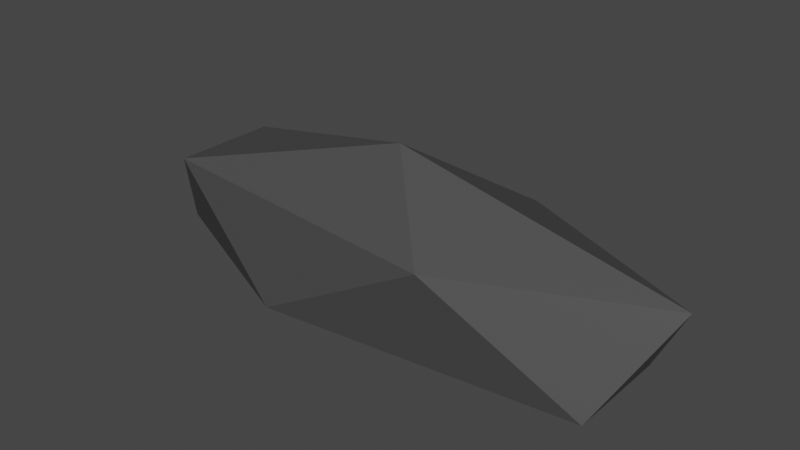 # Source: mouse.blend  (saved by Blender 3.2.14; exported with 4.5.12 LTS)
import bpy
from mathutils import Matrix  # noqa: F401  (used for matrix-valued properties, if any)

bpy.ops.wm.read_factory_settings(use_empty=True)
scene = bpy.context.scene
scene.name = 'Scene'

# ---- collections
col_collection = bpy.data.collections.new('Collection'); scene.collection.children.link(col_collection)

# ---- materials (node trees are filled in below, after node groups)
mat_material_001 = bpy.data.materials.new('Material.001')
mat_material_001.use_transparent_shadow = False

# ---- material node trees
mat_material_001.use_nodes = True; mat_material_001.node_tree.nodes.clear()
_N = mat_material_001.node_tree.nodes; _L = mat_material_001.node_tree.links
n0 = _N.new('ShaderNodeBsdfPrincipled'); n0.name = 'Principled BSDF'; n0.location = (10, 300)
n0.distribution = 'GGX'
n0.subsurface_method = 'RANDOM_WALK_SKIN'
n0.inputs[0].default_value = (0.06681, 0.06681, 0.06681, 1.0)
n0.inputs[3].default_value = 1.45
n0.inputs[27].default_value = (0.0, 0.0, 0.0, 1.0)
n0.inputs[28].default_value = 1.0
n1 = _N.new('ShaderNodeOutputMaterial'); n1.name = 'Material Output'; n1.location = (300, 300)
_L.new(n0.outputs[0], n1.inputs[0])
n1.is_active_output = True

# ---- world
world_world = bpy.data.worlds.new('World'); scene.world = world_world
world_world.use_nodes = True; world_world.node_tree.nodes.clear()
_N = world_world.node_tree.nodes; _L = world_world.node_tree.links
n0 = _N.new('ShaderNodeOutputWorld'); n0.name = 'World Output'; n0.location = (300, 300)
n1 = _N.new('ShaderNodeBackground'); n1.name = 'Background'; n1.location = (10, 300)
n1.inputs[0].default_value = (0.05088, 0.05088, 0.05088, 1.0)
_L.new(n1.outputs[0], n0.inputs[0])
n0.is_active_output = True
world_world.color = (0.05088, 0.05088, 0.05088)
world_world.use_sun_shadow = False
world_world.sun_shadow_jitter_overblur = 0.0

# ---- meshes
me_icosphere = bpy.data.meshes.new('Icosphere')
me_icosphere.from_pydata([(0.3292, -0.1931, -0.07927), (-0.1257, -0.3125, -0.07927), (-0.4069, 0.0, -0.07927), (-0.1257, 0.3125, -0.07927), (0.3292, 0.1931, -0.07927), (0.1257, -0.3125, 0.2036), (-0.3292, -0.1931, 0.2036), (-0.3292, 0.1931, 0.2036), (0.1257, 0.3125, 0.2036), (0.4069, 0.0, 0.2036), (-4.696e-10, 0.0, 0.3784)], [], [(4, 0, 1, 2, 3), (0, 4, 9), (1, 0, 5), (2, 1, 6), (3, 2, 7), (4, 3, 8), (0, 9, 5), (1, 5, 6), (2, 6, 7), (3, 7, 8), (4, 8, 9), (5, 9, 10), (6, 5, 10), (7, 6, 10), (8, 7, 10), (9, 8, 10)])
_uv = me_icosphere.uv_layers.new(name='UVMap')
_uv.uv.foreach_set('vector', [0.4545, 0.1575, 0.2727, 0.1575, 1.0, 0.1575, 0.8182, 0.1575, 0.6364, 0.1575, 0.2727, 0.1575, 0.4545, 0.1575, 0.3636, 0.3149, 0.09091, 0.1575, 0.2727, 0.1575, 0.1818, 0.3149, 0.8182, 0.1575, 1.0, 0.1575, 0.9091, 0.3149, 0.6364, 0.1575, 0.8182, 0.1575, 0.7273, 0.3149, 0.4545, 0.1575, 0.6364, 0.1575, 0.5455, 0.3149, 0.2727, 0.1575, 0.3636, 0.3149, 0.1818, 0.3149, 0.09091, 0.1575, 0.1818, 0.3149, 0.0, 0.3149, 0.8182, 0.1575, 0.9091, 0.3149, 0.7273, 0.3149, 0.6364, 0.1575, 0.7273, 0.3149, 0.5455, 0.3149, 0.4545, 0.1575, 0.5455, 0.3149, 0.3636, 0.3149, 0.1818, 0.3149, 0.3636, 0.3149, 0.2727, 0.4724, 0.0, 0.3149, 0.1818, 0.3149, 0.09091, 0.4724, 0.7273, 0.3149, 0.9091, 0.3149, 0.8182, 0.4724, 0.5455, 0.3149, 0.7273, 0.3149, 0.6364, 0.4724, 0.3636, 0.3149, 0.5455, 0.3149, 0.4545, 0.4724])
me_icosphere.materials.append(mat_material_001)
me_icosphere.update()

# ---- objects
ob_icosphere = bpy.data.objects.new('Icosphere', me_icosphere)

# ---- transforms, parenting, visibility, modifiers, constraints
ob_icosphere.location = (0.0, 0.0, 0.0)
ob_icosphere.scale = (1.0, 0.4, 0.5)

# ---- collection membership
col_collection.objects.link(ob_icosphere)

# ---- scene / render settings (as saved in the file)
scene.frame_start = 1; scene.frame_end = 250; scene.frame_set(1)
scene.render.engine = 'BLENDER_EEVEE_NEXT'
scene.cycles.sampling_pattern = 'TABULATED_SOBOL'
scene.cycles.use_light_tree = False
scene.view_settings.view_transform = 'Filmic'
bpy.context.view_layer.update()

# ---- added for rendering (the .blend has no active camera and no usable light): camera, sun
cam_auto = bpy.data.cameras.new('AutoCamera')
cam_auto.lens = 50.0
cam_auto.sensor_width = 36.0
cam_auto.clip_end = 1000.0
ob_auto_camera = bpy.data.objects.new('AutoCamera', cam_auto)
scene.collection.objects.link(ob_auto_camera)
ob_auto_camera.location = (0.815639, -0.978766, 0.727295)
ob_auto_camera.rotation_euler = (1.09748, -7.21219e-08, 0.694738)
scene.camera = ob_auto_camera
light_auto_sun = bpy.data.lights.new('AutoSun', 'SUN')
light_auto_sun.energy = 3.0
light_auto_sun.angle = 0.0523599
ob_auto_sun = bpy.data.objects.new('AutoSun', light_auto_sun)
scene.collection.objects.link(ob_auto_sun)
ob_auto_sun.rotation_euler = (0.872665, 0.174533, 0.523599)
bpy.context.view_layer.update()
